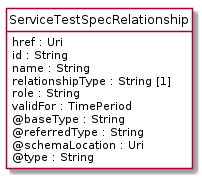

The diagram above was rendered by PlantUML. Its source (embedded in the PNG):
@startuml
hide circle
hide methods
hide stereotype
show <<Enumeration>> stereotype
skinparam class {
   BackgroundColor<<Enumeration>> #E6F5F7
   BackgroundColor<<Ref>> #FFFFE0
   BackgroundColor<<Pivot>> #FFFFFFF
   BackgroundColor<<SimpleType>> #E2F0DA
   BackgroundColor #FCF2E3
}

class ServiceTestSpecRelationship <<Pivot>> {
    href : Uri
    id : String
    name : String
    relationshipType : String [1]
    role : String
    validFor : TimePeriod
    @baseType : String
    @referredType : String
    @schemaLocation : Uri
    @type : String
}


@enduml